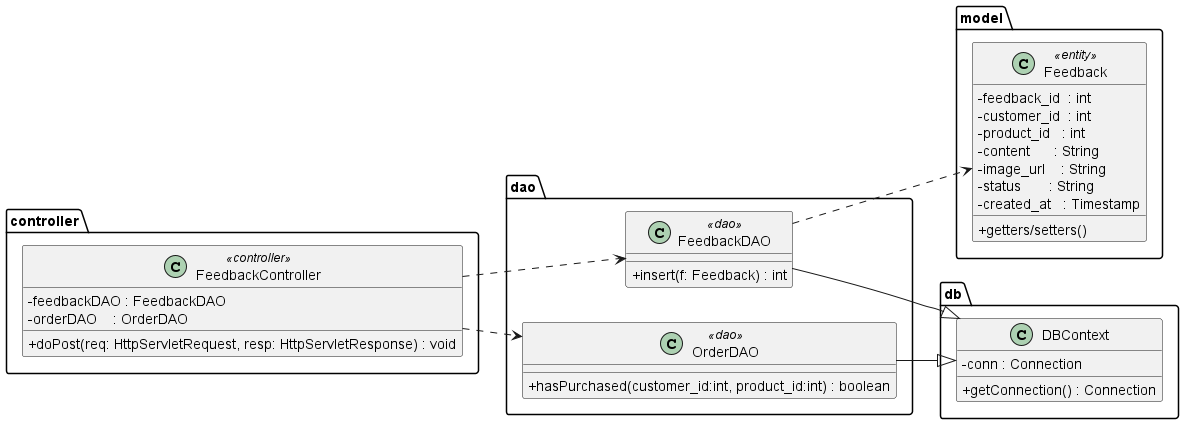

The diagram above was rendered by PlantUML. Its source (embedded in the PNG):
@startuml
left to right direction
skinparam classAttributeIconSize 0
hide empty methods

package "model" {
  class Feedback <<entity>> {
    - feedback_id  : int
    - customer_id  : int
    - product_id   : int
    - content      : String
    - image_url    : String
    - status       : String
    - created_at   : Timestamp
    + getters/setters()
  }
}

package "db" {
  class DBContext {
    - conn : Connection
    + getConnection() : Connection
  }
}

package "dao" {
  class FeedbackDAO <<dao>> {
    + insert(f: Feedback) : int
  }
  class OrderDAO <<dao>> {
    + hasPurchased(customer_id:int, product_id:int) : boolean
  }
}

package "controller" {
  class FeedbackController <<controller>> {
    - feedbackDAO : FeedbackDAO
    - orderDAO    : OrderDAO
    + doPost(req: HttpServletRequest, resp: HttpServletResponse) : void
  }
}

FeedbackDAO --|> DBContext
OrderDAO    --|> DBContext
FeedbackController ..> FeedbackDAO
FeedbackController ..> OrderDAO
FeedbackDAO ..> Feedback
@enduml